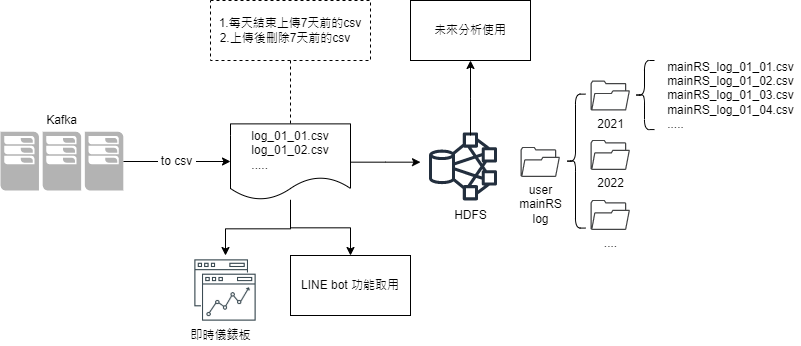

The diagram above was exported from draw.io. Its source (the exported page's mxGraphModel, read from the mxfile embedded in the PNG):
<mxGraphModel dx="3044" dy="1110" grid="1" gridSize="10" guides="1" tooltips="1" connect="1" arrows="1" fold="1" page="1" pageScale="1" pageWidth="827" pageHeight="1169" background="#ffffff" math="0" shadow="0">
  <root>
    <mxCell id="0" />
    <mxCell id="1" parent="0" />
    <mxCell id="MfZtA_XtMd1pVehgWHRl-27" value="&amp;nbsp;to csv&amp;nbsp;" style="edgeStyle=elbowEdgeStyle;rounded=0;orthogonalLoop=1;jettySize=auto;elbow=vertical;html=1;entryX=0;entryY=0.5;entryDx=0;entryDy=0;" parent="1" source="MfZtA_XtMd1pVehgWHRl-9" target="MfZtA_XtMd1pVehgWHRl-53" edge="1">
      <mxGeometry relative="1" as="geometry">
        <mxPoint x="-570" y="896" as="targetPoint" />
        <Array as="points">
          <mxPoint x="-620" y="896" />
        </Array>
      </mxGeometry>
    </mxCell>
    <mxCell id="MfZtA_XtMd1pVehgWHRl-9" value="" style="pointerEvents=1;shadow=0;dashed=0;html=1;strokeColor=none;fillColor=#B3B3B3;labelPosition=center;verticalLabelPosition=bottom;verticalAlign=top;align=center;outlineConnect=0;shape=mxgraph.veeam.cluster;" parent="1" vertex="1">
      <mxGeometry x="-800" y="866.23" width="122.8" height="58.77" as="geometry" />
    </mxCell>
    <mxCell id="MfZtA_XtMd1pVehgWHRl-10" value="Kafka" style="text;html=1;align=center;verticalAlign=middle;resizable=0;points=[];autosize=1;strokeColor=none;fillColor=none;" parent="1" vertex="1">
      <mxGeometry x="-763.6" y="845" width="50" height="20" as="geometry" />
    </mxCell>
    <mxCell id="MfZtA_XtMd1pVehgWHRl-12" value="" style="shape=curlyBracket;whiteSpace=wrap;html=1;rounded=1;fillColor=#B3B3B3;" parent="1" vertex="1">
      <mxGeometry x="-166" y="795" width="20" height="69.07" as="geometry" />
    </mxCell>
    <mxCell id="MfZtA_XtMd1pVehgWHRl-13" value="2021" style="sketch=0;pointerEvents=1;shadow=0;dashed=0;html=1;strokeColor=none;fillColor=#434445;aspect=fixed;labelPosition=center;verticalLabelPosition=bottom;verticalAlign=top;align=center;outlineConnect=0;shape=mxgraph.vvd.folder;" parent="1" vertex="1">
      <mxGeometry x="-210" y="815" width="39.47" height="30" as="geometry" />
    </mxCell>
    <mxCell id="MfZtA_XtMd1pVehgWHRl-18" value="2022" style="sketch=0;pointerEvents=1;shadow=0;dashed=0;html=1;strokeColor=none;fillColor=#434445;aspect=fixed;labelPosition=center;verticalLabelPosition=bottom;verticalAlign=top;align=center;outlineConnect=0;shape=mxgraph.vvd.folder;" parent="1" vertex="1">
      <mxGeometry x="-210" y="874.38" width="39.47" height="30" as="geometry" />
    </mxCell>
    <mxCell id="MfZtA_XtMd1pVehgWHRl-20" value="...." style="sketch=0;pointerEvents=1;shadow=0;dashed=0;html=1;strokeColor=none;fillColor=#434445;aspect=fixed;labelPosition=center;verticalLabelPosition=bottom;verticalAlign=top;align=center;outlineConnect=0;shape=mxgraph.vvd.folder;" parent="1" vertex="1">
      <mxGeometry x="-210" y="934.38" width="39.47" height="30" as="geometry" />
    </mxCell>
    <mxCell id="MfZtA_XtMd1pVehgWHRl-31" value="mainRS_log_01_01.csv&lt;br&gt;mainRS_log_01_02.csv&lt;br&gt;mainRS_log_01_03.csv&lt;br&gt;mainRS_log_01_04.csv&lt;br&gt;&lt;div style=&quot;text-align: left&quot;&gt;&lt;span&gt;.....&lt;/span&gt;&lt;/div&gt;" style="text;html=1;align=center;verticalAlign=middle;resizable=0;points=[];autosize=1;strokeColor=none;fillColor=none;" parent="1" vertex="1">
      <mxGeometry x="-140" y="790" width="140" height="80" as="geometry" />
    </mxCell>
    <mxCell id="MfZtA_XtMd1pVehgWHRl-38" value="" style="sketch=0;outlineConnect=0;fontColor=#232F3E;gradientColor=none;strokeColor=#232F3E;fillColor=#ffffff;dashed=0;verticalLabelPosition=bottom;verticalAlign=top;align=center;html=1;fontSize=12;fontStyle=0;aspect=fixed;shape=mxgraph.aws4.resourceIcon;resIcon=mxgraph.aws4.hdfs_cluster;" parent="1" vertex="1">
      <mxGeometry x="-380" y="858.38" width="85" height="85" as="geometry" />
    </mxCell>
    <mxCell id="MfZtA_XtMd1pVehgWHRl-39" value="" style="shape=curlyBracket;whiteSpace=wrap;html=1;rounded=1;fillColor=#B3B3B3;" parent="1" vertex="1">
      <mxGeometry x="-235" y="828.6500000000001" width="20" height="133.93" as="geometry" />
    </mxCell>
    <mxCell id="MfZtA_XtMd1pVehgWHRl-43" value="HDFS" style="text;html=1;align=center;verticalAlign=middle;resizable=0;points=[];autosize=1;strokeColor=none;fillColor=none;" parent="1" vertex="1">
      <mxGeometry x="-355" y="940" width="50" height="20" as="geometry" />
    </mxCell>
    <mxCell id="MfZtA_XtMd1pVehgWHRl-50" value="" style="shape=image;html=1;verticalAlign=top;verticalLabelPosition=bottom;labelBackgroundColor=#ffffff;imageAspect=0;aspect=fixed;image=https://cdn0.iconfinder.com/data/icons/thin-line-icons-for-seo-and-development-1/64/Programming_Development_analysis-128.png;dashed=1;fillColor=none;" parent="1" vertex="1">
      <mxGeometry x="-610" y="990" width="70" height="70" as="geometry" />
    </mxCell>
    <mxCell id="MfZtA_XtMd1pVehgWHRl-51" value="即時儀錶板" style="text;html=1;align=center;verticalAlign=middle;resizable=0;points=[];autosize=1;strokeColor=none;fillColor=none;" parent="1" vertex="1">
      <mxGeometry x="-620" y="1060" width="80" height="20" as="geometry" />
    </mxCell>
    <mxCell id="MfZtA_XtMd1pVehgWHRl-54" style="edgeStyle=elbowEdgeStyle;rounded=0;orthogonalLoop=1;jettySize=auto;elbow=vertical;html=1;entryX=0.5;entryY=0;entryDx=0;entryDy=0;" parent="1" source="MfZtA_XtMd1pVehgWHRl-53" target="MfZtA_XtMd1pVehgWHRl-50" edge="1">
      <mxGeometry relative="1" as="geometry">
        <mxPoint x="-509.9999999999998" y="995" as="targetPoint" />
      </mxGeometry>
    </mxCell>
    <mxCell id="MfZtA_XtMd1pVehgWHRl-55" style="edgeStyle=elbowEdgeStyle;rounded=0;orthogonalLoop=1;jettySize=auto;elbow=vertical;html=1;" parent="1" source="MfZtA_XtMd1pVehgWHRl-53" target="MfZtA_XtMd1pVehgWHRl-38" edge="1">
      <mxGeometry relative="1" as="geometry" />
    </mxCell>
    <mxCell id="105vkKdesSW6ZMtPuUWq-2" style="edgeStyle=orthogonalEdgeStyle;rounded=0;orthogonalLoop=1;jettySize=auto;html=1;entryX=0.5;entryY=0;entryDx=0;entryDy=0;" parent="1" source="MfZtA_XtMd1pVehgWHRl-53" target="105vkKdesSW6ZMtPuUWq-1" edge="1">
      <mxGeometry relative="1" as="geometry" />
    </mxCell>
    <mxCell id="MfZtA_XtMd1pVehgWHRl-53" value="log_01_01.csv&lt;br&gt;log_01_02.csv&lt;br&gt;&lt;div style=&quot;text-align: left&quot;&gt;.....&lt;/div&gt;" style="shape=document;whiteSpace=wrap;html=1;boundedLbl=1;fillColor=none;align=center;" parent="1" vertex="1">
      <mxGeometry x="-570" y="858.38" width="120" height="76" as="geometry" />
    </mxCell>
    <mxCell id="3vg7b-WV39Q1yrytA9ka-5" value="user&lt;br&gt;mainRS&lt;br&gt;log" style="sketch=0;pointerEvents=1;shadow=0;dashed=0;html=1;strokeColor=none;fillColor=#434445;aspect=fixed;labelPosition=center;verticalLabelPosition=bottom;verticalAlign=top;align=center;outlineConnect=0;shape=mxgraph.vvd.folder;" parent="1" vertex="1">
      <mxGeometry x="-280" y="881.38" width="39.47" height="30" as="geometry" />
    </mxCell>
    <mxCell id="3vg7b-WV39Q1yrytA9ka-6" style="edgeStyle=elbowEdgeStyle;rounded=0;orthogonalLoop=1;jettySize=auto;elbow=vertical;html=1;entryX=0.5;entryY=1;entryDx=0;entryDy=0;" parent="1" target="3vg7b-WV39Q1yrytA9ka-7" edge="1">
      <mxGeometry relative="1" as="geometry">
        <mxPoint x="-330" y="1005" as="targetPoint" />
        <mxPoint x="-330" y="870" as="sourcePoint" />
      </mxGeometry>
    </mxCell>
    <mxCell id="3vg7b-WV39Q1yrytA9ka-7" value="未來分析使用" style="whiteSpace=wrap;html=1;" parent="1" vertex="1">
      <mxGeometry x="-390" y="735" width="120" height="60" as="geometry" />
    </mxCell>
    <mxCell id="3vg7b-WV39Q1yrytA9ka-11" value="1.每天結束上傳7天前的csv&lt;br&gt;2.上傳後刪除7天前的csv&amp;nbsp; &amp;nbsp;" style="rounded=0;whiteSpace=wrap;html=1;dashed=1;" parent="1" vertex="1">
      <mxGeometry x="-590" y="735" width="160" height="60" as="geometry" />
    </mxCell>
    <mxCell id="3vg7b-WV39Q1yrytA9ka-15" style="edgeStyle=orthogonalEdgeStyle;rounded=0;orthogonalLoop=1;jettySize=auto;html=1;entryX=0.5;entryY=0;entryDx=0;entryDy=0;endArrow=none;endFill=0;dashed=1;" parent="1" source="3vg7b-WV39Q1yrytA9ka-11" target="MfZtA_XtMd1pVehgWHRl-53" edge="1">
      <mxGeometry relative="1" as="geometry">
        <mxPoint x="-530" y="829.66" as="sourcePoint" />
        <mxPoint x="-450" y="829.66" as="targetPoint" />
      </mxGeometry>
    </mxCell>
    <mxCell id="105vkKdesSW6ZMtPuUWq-1" value="LINE bot 功能取用" style="whiteSpace=wrap;html=1;" parent="1" vertex="1">
      <mxGeometry x="-510" y="990" width="120" height="60" as="geometry" />
    </mxCell>
  </root>
</mxGraphModel>